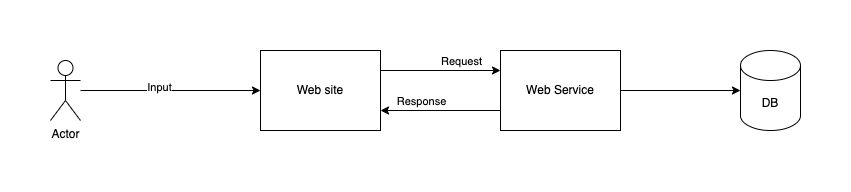

The diagram above was exported from draw.io. Its source (the exported page's mxGraphModel, read from the mxfile embedded in the PNG):
<mxGraphModel dx="2901" dy="795" grid="1" gridSize="10" guides="1" tooltips="1" connect="1" arrows="1" fold="1" page="1" pageScale="1" pageWidth="827" pageHeight="1169" math="0" shadow="0">
  <root>
    <mxCell id="0" />
    <mxCell id="1" parent="0" />
    <mxCell id="xtt2BX6be1W40mlVB_QW-6" style="edgeStyle=orthogonalEdgeStyle;rounded=0;orthogonalLoop=1;jettySize=auto;html=1;exitX=1;exitY=0.25;exitDx=0;exitDy=0;entryX=0;entryY=0.25;entryDx=0;entryDy=0;" edge="1" parent="1" source="xtt2BX6be1W40mlVB_QW-1" target="xtt2BX6be1W40mlVB_QW-2">
      <mxGeometry relative="1" as="geometry" />
    </mxCell>
    <mxCell id="xtt2BX6be1W40mlVB_QW-8" value="Request" style="edgeLabel;html=1;align=center;verticalAlign=middle;resizable=0;points=[];" vertex="1" connectable="0" parent="xtt2BX6be1W40mlVB_QW-6">
      <mxGeometry x="-0.2" y="4" relative="1" as="geometry">
        <mxPoint x="32" y="-6" as="offset" />
      </mxGeometry>
    </mxCell>
    <mxCell id="xtt2BX6be1W40mlVB_QW-1" value="Web site" style="rounded=0;whiteSpace=wrap;html=1;" vertex="1" parent="1">
      <mxGeometry x="160" y="240" width="120" height="80" as="geometry" />
    </mxCell>
    <mxCell id="xtt2BX6be1W40mlVB_QW-7" style="edgeStyle=orthogonalEdgeStyle;rounded=0;orthogonalLoop=1;jettySize=auto;html=1;exitX=0;exitY=0.75;exitDx=0;exitDy=0;entryX=1;entryY=0.75;entryDx=0;entryDy=0;" edge="1" parent="1" source="xtt2BX6be1W40mlVB_QW-2" target="xtt2BX6be1W40mlVB_QW-1">
      <mxGeometry relative="1" as="geometry" />
    </mxCell>
    <mxCell id="xtt2BX6be1W40mlVB_QW-9" value="Response" style="edgeLabel;html=1;align=center;verticalAlign=middle;resizable=0;points=[];" vertex="1" connectable="0" parent="xtt2BX6be1W40mlVB_QW-7">
      <mxGeometry x="0.4167" y="-1" relative="1" as="geometry">
        <mxPoint x="5" y="-9" as="offset" />
      </mxGeometry>
    </mxCell>
    <mxCell id="xtt2BX6be1W40mlVB_QW-2" value="Web Service" style="rounded=0;whiteSpace=wrap;html=1;" vertex="1" parent="1">
      <mxGeometry x="400" y="240" width="120" height="80" as="geometry" />
    </mxCell>
    <mxCell id="xtt2BX6be1W40mlVB_QW-3" value="DB" style="shape=cylinder3;whiteSpace=wrap;html=1;boundedLbl=1;backgroundOutline=1;size=15;" vertex="1" parent="1">
      <mxGeometry x="640" y="240" width="60" height="80" as="geometry" />
    </mxCell>
    <mxCell id="xtt2BX6be1W40mlVB_QW-5" style="edgeStyle=orthogonalEdgeStyle;rounded=0;orthogonalLoop=1;jettySize=auto;html=1;entryX=0;entryY=0.5;entryDx=0;entryDy=0;" edge="1" parent="1" source="xtt2BX6be1W40mlVB_QW-4" target="xtt2BX6be1W40mlVB_QW-1">
      <mxGeometry relative="1" as="geometry" />
    </mxCell>
    <mxCell id="xtt2BX6be1W40mlVB_QW-11" value="Input" style="edgeLabel;html=1;align=center;verticalAlign=middle;resizable=0;points=[];" vertex="1" connectable="0" parent="xtt2BX6be1W40mlVB_QW-5">
      <mxGeometry x="-0.1333" y="4" relative="1" as="geometry">
        <mxPoint as="offset" />
      </mxGeometry>
    </mxCell>
    <mxCell id="xtt2BX6be1W40mlVB_QW-4" value="Actor" style="shape=umlActor;verticalLabelPosition=bottom;verticalAlign=top;html=1;outlineConnect=0;" vertex="1" parent="1">
      <mxGeometry x="-50" y="250" width="30" height="60" as="geometry" />
    </mxCell>
    <mxCell id="xtt2BX6be1W40mlVB_QW-10" style="edgeStyle=orthogonalEdgeStyle;rounded=0;orthogonalLoop=1;jettySize=auto;html=1;entryX=0;entryY=0.5;entryDx=0;entryDy=0;entryPerimeter=0;" edge="1" parent="1" source="xtt2BX6be1W40mlVB_QW-2" target="xtt2BX6be1W40mlVB_QW-3">
      <mxGeometry relative="1" as="geometry" />
    </mxCell>
  </root>
</mxGraphModel>